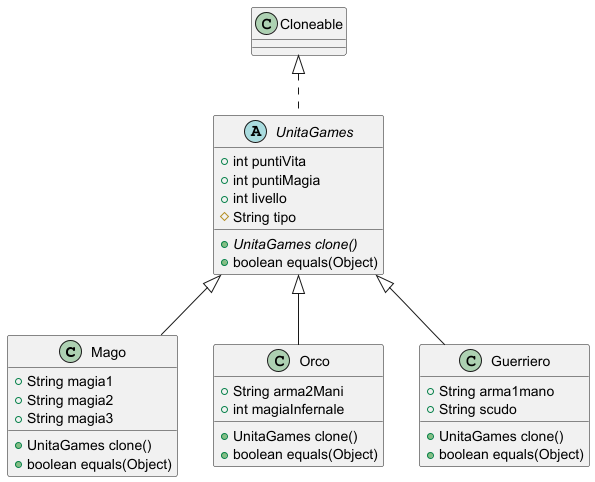

The diagram above was rendered by PlantUML. Its source (embedded in the PNG):
@startuml
class Mago {
+ String magia1
+ String magia2
+ String magia3
+ UnitaGames clone()
+ boolean equals(Object)
}


abstract class UnitaGames {
+ int puntiVita
+ int puntiMagia
+ int livello
# String tipo
+ {abstract}UnitaGames clone()
+ boolean equals(Object)
}


class Orco {
+ String arma2Mani
+ int magiaInfernale
+ UnitaGames clone()
+ boolean equals(Object)
}


class Guerriero {
+ String arma1mano
+ String scudo
+ UnitaGames clone()
+ boolean equals(Object)
}




UnitaGames <|-- Mago
Cloneable <|.. UnitaGames
UnitaGames <|-- Orco
UnitaGames <|-- Guerriero
@enduml